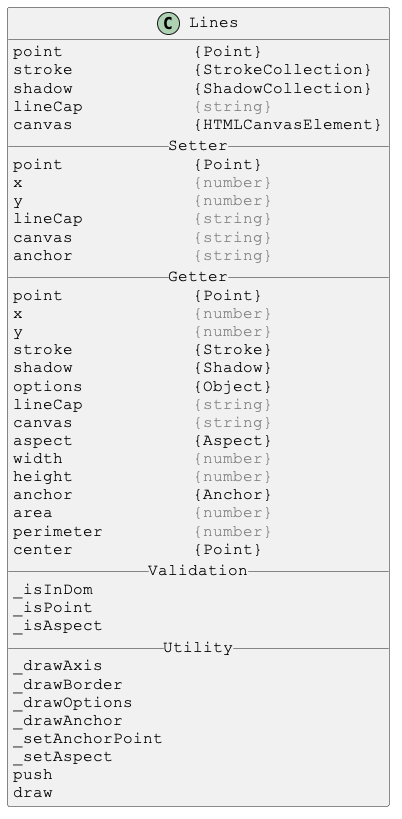

The diagram above was rendered by PlantUML. Its source (embedded in the PNG):
@startuml

skinparam DefaultFontSize 16
skinparam DefaultFontName Courier New

class Lines {
point             {Point}
stroke            {StrokeCollection}
shadow            {ShadowCollection}
lineCap           <color:gray>{string}</color>
canvas            {HTMLCanvasElement}
__ Setter __
point             {Point}
x                 <color:gray>{number}</color>
y                 <color:gray>{number}</color>
lineCap           <color:gray>{string}</color>
canvas            <color:gray>{string}</color>
anchor            <color:gray>{string}</color>
__ Getter __
point             {Point}
x                 <color:gray>{number}</color>
y                 <color:gray>{number}</color>
stroke            {Stroke}
shadow            {Shadow}
options           {Object}
lineCap           <color:gray>{string}</color>
canvas            <color:gray>{string}</color>
aspect            {Aspect}
width             <color:gray>{number}</color>
height            <color:gray>{number}</color>
anchor            {Anchor}
area              <color:gray>{number}</color>
perimeter         <color:gray>{number}</color>
center            {Point}
__ Validation __
_isInDom
_isPoint
_isAspect
__ Utility __
_drawAxis
_drawBorder
_drawOptions
_drawAnchor
_setAnchorPoint
_setAspect
push
draw
}

@enduml